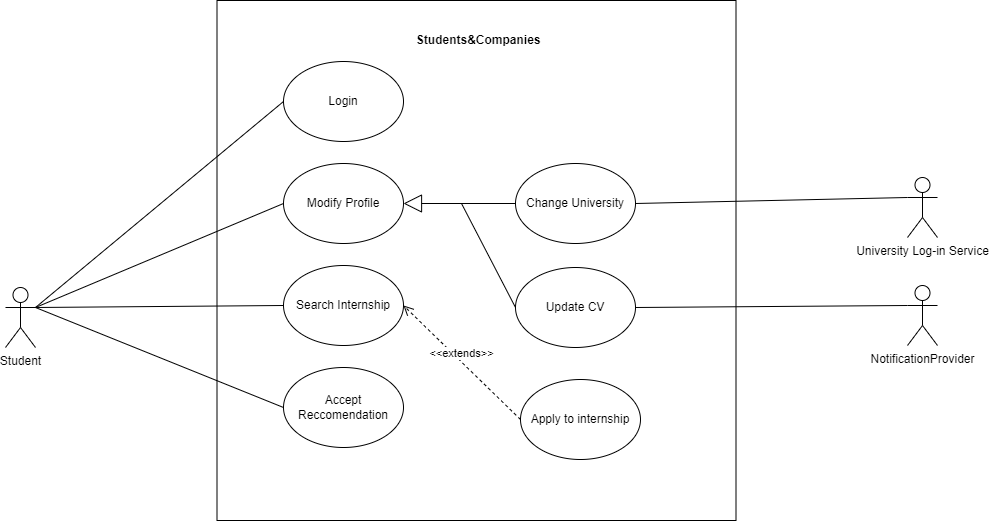

The diagram above was exported from draw.io. Its source (the exported page's mxGraphModel, read from the mxfile embedded in the PNG):
<mxGraphModel dx="1262" dy="866" grid="0" gridSize="10" guides="1" tooltips="1" connect="1" arrows="1" fold="1" page="0" pageScale="1" pageWidth="827" pageHeight="1169" math="0" shadow="0">
  <root>
    <mxCell id="0" />
    <mxCell id="1" parent="0" />
    <mxCell id="1Zxw8DnItF6oAX6a4GpU-1" value="" style="rounded=0;whiteSpace=wrap;html=1;" parent="1" vertex="1">
      <mxGeometry x="56.5" y="-204" width="519" height="520" as="geometry" />
    </mxCell>
    <mxCell id="1Zxw8DnItF6oAX6a4GpU-2" value="&lt;b&gt;&amp;nbsp;Students&amp;amp;Companies&lt;/b&gt;" style="text;html=1;align=center;verticalAlign=middle;resizable=0;points=[];autosize=1;strokeColor=none;fillColor=none;" parent="1" vertex="1">
      <mxGeometry x="243" y="-177" width="146" height="26" as="geometry" />
    </mxCell>
    <mxCell id="weoX64XfDAmzse6NUzbV-2" value="Student" style="shape=umlActor;verticalLabelPosition=bottom;verticalAlign=top;html=1;outlineConnect=0;" parent="1" vertex="1">
      <mxGeometry x="-155" y="83" width="30" height="60" as="geometry" />
    </mxCell>
    <mxCell id="weoX64XfDAmzse6NUzbV-3" value="Accept Reccomendation" style="ellipse;whiteSpace=wrap;html=1;" parent="1" vertex="1">
      <mxGeometry x="123" y="163" width="120" height="80" as="geometry" />
    </mxCell>
    <mxCell id="weoX64XfDAmzse6NUzbV-4" value="Apply to internship" style="ellipse;whiteSpace=wrap;html=1;" parent="1" vertex="1">
      <mxGeometry x="360" y="175" width="120" height="80" as="geometry" />
    </mxCell>
    <mxCell id="weoX64XfDAmzse6NUzbV-5" value="Search Internship" style="ellipse;whiteSpace=wrap;html=1;" parent="1" vertex="1">
      <mxGeometry x="123" y="61" width="120" height="80" as="geometry" />
    </mxCell>
    <mxCell id="L3p5VEVO3TBGboFZARAn-9" value="" style="endArrow=none;html=1;rounded=0;exitX=1;exitY=0.3333333333333333;exitDx=0;exitDy=0;exitPerimeter=0;entryX=0;entryY=0.5;entryDx=0;entryDy=0;" parent="1" source="weoX64XfDAmzse6NUzbV-2" target="weoX64XfDAmzse6NUzbV-5" edge="1">
      <mxGeometry width="50" height="50" relative="1" as="geometry">
        <mxPoint x="457" y="243" as="sourcePoint" />
        <mxPoint x="507" y="193" as="targetPoint" />
      </mxGeometry>
    </mxCell>
    <mxCell id="L3p5VEVO3TBGboFZARAn-10" value="" style="endArrow=none;html=1;rounded=0;exitX=1;exitY=0.3333333333333333;exitDx=0;exitDy=0;exitPerimeter=0;entryX=0;entryY=0.5;entryDx=0;entryDy=0;" parent="1" source="weoX64XfDAmzse6NUzbV-2" target="weoX64XfDAmzse6NUzbV-3" edge="1">
      <mxGeometry width="50" height="50" relative="1" as="geometry">
        <mxPoint x="-115" y="196" as="sourcePoint" />
        <mxPoint x="105" y="-50" as="targetPoint" />
      </mxGeometry>
    </mxCell>
    <mxCell id="N7C4OXeAe7rSleqxDGt2-4" value="&amp;lt;&amp;lt;extends&amp;gt;&amp;gt;" style="html=1;verticalAlign=bottom;endArrow=open;dashed=1;endSize=8;curved=0;rounded=0;exitX=0;exitY=0.5;exitDx=0;exitDy=0;entryX=1;entryY=0.5;entryDx=0;entryDy=0;" parent="1" source="weoX64XfDAmzse6NUzbV-4" target="weoX64XfDAmzse6NUzbV-5" edge="1">
      <mxGeometry relative="1" as="geometry">
        <mxPoint x="475" y="-52" as="sourcePoint" />
        <mxPoint x="532" y="186" as="targetPoint" />
      </mxGeometry>
    </mxCell>
    <mxCell id="mxd30gkJ4Cjx-VkbS7LI-1" value="Modify Profile" style="ellipse;whiteSpace=wrap;html=1;" parent="1" vertex="1">
      <mxGeometry x="123" y="-41" width="120" height="80" as="geometry" />
    </mxCell>
    <mxCell id="mxd30gkJ4Cjx-VkbS7LI-2" value="" style="endArrow=none;html=1;rounded=0;exitX=1;exitY=0.3333333333333333;exitDx=0;exitDy=0;exitPerimeter=0;entryX=0;entryY=0.5;entryDx=0;entryDy=0;" parent="1" source="weoX64XfDAmzse6NUzbV-2" target="mxd30gkJ4Cjx-VkbS7LI-1" edge="1">
      <mxGeometry width="50" height="50" relative="1" as="geometry">
        <mxPoint x="293" y="-94" as="sourcePoint" />
        <mxPoint x="343" y="-144" as="targetPoint" />
      </mxGeometry>
    </mxCell>
    <mxCell id="LZUJYSURLVoBIF7AOpdb-1" value="Login" style="ellipse;whiteSpace=wrap;html=1;" parent="1" vertex="1">
      <mxGeometry x="123" y="-143" width="120" height="80" as="geometry" />
    </mxCell>
    <mxCell id="LZUJYSURLVoBIF7AOpdb-2" value="" style="endArrow=none;html=1;rounded=0;exitX=0;exitY=0.5;exitDx=0;exitDy=0;entryX=1;entryY=0.3333333333333333;entryDx=0;entryDy=0;entryPerimeter=0;" parent="1" source="LZUJYSURLVoBIF7AOpdb-1" target="weoX64XfDAmzse6NUzbV-2" edge="1">
      <mxGeometry width="50" height="50" relative="1" as="geometry">
        <mxPoint x="147.5" y="409" as="sourcePoint" />
        <mxPoint x="-208.5" y="-9" as="targetPoint" />
      </mxGeometry>
    </mxCell>
    <mxCell id="XNvqsAecJiOlTVarCyx2-1" value="Update CV" style="ellipse;whiteSpace=wrap;html=1;" parent="1" vertex="1">
      <mxGeometry x="355" y="63" width="120" height="80" as="geometry" />
    </mxCell>
    <mxCell id="XNvqsAecJiOlTVarCyx2-3" value="Change University" style="ellipse;whiteSpace=wrap;html=1;" parent="1" vertex="1">
      <mxGeometry x="355" y="-41" width="120" height="80" as="geometry" />
    </mxCell>
    <mxCell id="N4pHFGe2AJR6RpuGki40-2" value="NotificationProvider" style="shape=umlActor;verticalLabelPosition=bottom;verticalAlign=top;html=1;outlineConnect=0;" parent="1" vertex="1">
      <mxGeometry x="747" y="81" width="30" height="60" as="geometry" />
    </mxCell>
    <mxCell id="N4pHFGe2AJR6RpuGki40-3" value="University Log-in Service" style="shape=umlActor;verticalLabelPosition=bottom;verticalAlign=top;html=1;outlineConnect=0;" parent="1" vertex="1">
      <mxGeometry x="747" y="-27" width="30" height="60" as="geometry" />
    </mxCell>
    <mxCell id="nVJZN_VCBPzjcZyzy9R2-1" value="" style="endArrow=block;endSize=16;endFill=0;html=1;rounded=0;entryX=1;entryY=0.5;entryDx=0;entryDy=0;exitX=0;exitY=0.5;exitDx=0;exitDy=0;" parent="1" source="XNvqsAecJiOlTVarCyx2-3" target="mxd30gkJ4Cjx-VkbS7LI-1" edge="1">
      <mxGeometry width="160" relative="1" as="geometry">
        <mxPoint x="294" y="60" as="sourcePoint" />
        <mxPoint x="434" y="9" as="targetPoint" />
      </mxGeometry>
    </mxCell>
    <mxCell id="nVJZN_VCBPzjcZyzy9R2-3" value="" style="endArrow=none;html=1;rounded=0;entryX=0;entryY=0.5;entryDx=0;entryDy=0;" parent="1" target="XNvqsAecJiOlTVarCyx2-1" edge="1">
      <mxGeometry width="50" height="50" relative="1" as="geometry">
        <mxPoint x="301" y="-1" as="sourcePoint" />
        <mxPoint x="365" y="-95" as="targetPoint" />
      </mxGeometry>
    </mxCell>
    <mxCell id="nVJZN_VCBPzjcZyzy9R2-4" value="" style="endArrow=none;html=1;rounded=0;entryX=0;entryY=0.3333333333333333;entryDx=0;entryDy=0;entryPerimeter=0;exitX=1;exitY=0.5;exitDx=0;exitDy=0;" parent="1" source="XNvqsAecJiOlTVarCyx2-3" target="N4pHFGe2AJR6RpuGki40-3" edge="1">
      <mxGeometry width="50" height="50" relative="1" as="geometry">
        <mxPoint x="341" y="68" as="sourcePoint" />
        <mxPoint x="391" y="18" as="targetPoint" />
      </mxGeometry>
    </mxCell>
    <mxCell id="nVJZN_VCBPzjcZyzy9R2-5" value="" style="endArrow=none;html=1;rounded=0;entryX=0;entryY=0.3333333333333333;entryDx=0;entryDy=0;entryPerimeter=0;exitX=1;exitY=0.5;exitDx=0;exitDy=0;" parent="1" source="XNvqsAecJiOlTVarCyx2-1" target="N4pHFGe2AJR6RpuGki40-2" edge="1">
      <mxGeometry width="50" height="50" relative="1" as="geometry">
        <mxPoint x="485" y="9" as="sourcePoint" />
        <mxPoint x="755" y="-71" as="targetPoint" />
      </mxGeometry>
    </mxCell>
  </root>
</mxGraphModel>